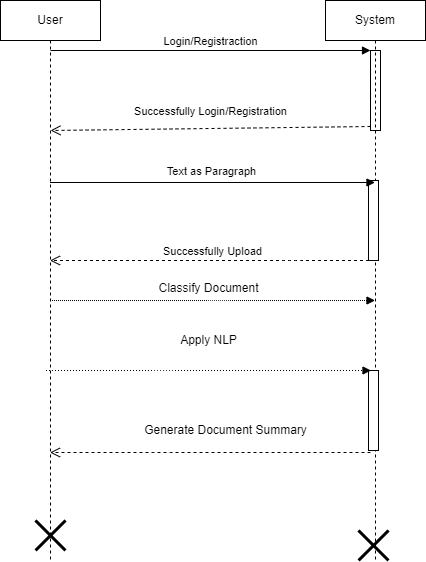

The diagram above was exported from draw.io. Its source (the exported page's mxGraphModel, read from the mxfile embedded in the PNG):
<mxGraphModel dx="252" dy="-575" grid="1" gridSize="10" guides="1" tooltips="1" connect="1" arrows="1" fold="1" page="1" pageScale="1" pageWidth="850" pageHeight="1100" math="0" shadow="0">
  <root>
    <mxCell id="CW2QFKCzXJ0LmTPXXhSf-0" />
    <mxCell id="CW2QFKCzXJ0LmTPXXhSf-1" parent="CW2QFKCzXJ0LmTPXXhSf-0" />
    <mxCell id="ECLTA_mAf72vQ5agswWn-0" value="" style="html=1;points=[];perimeter=orthogonalPerimeter;" vertex="1" parent="CW2QFKCzXJ0LmTPXXhSf-1">
      <mxGeometry x="1495" y="2010" width="10" height="80" as="geometry" />
    </mxCell>
    <mxCell id="ECLTA_mAf72vQ5agswWn-1" value="Login/Registraction" style="html=1;verticalAlign=bottom;endArrow=block;entryX=0;entryY=0;" edge="1" parent="CW2QFKCzXJ0LmTPXXhSf-1" target="ECLTA_mAf72vQ5agswWn-0">
      <mxGeometry relative="1" as="geometry">
        <mxPoint x="1175" y="2010" as="sourcePoint" />
      </mxGeometry>
    </mxCell>
    <mxCell id="ECLTA_mAf72vQ5agswWn-2" value="Successfully Login/Registration" style="html=1;verticalAlign=bottom;endArrow=open;dashed=1;endSize=8;exitX=0;exitY=0.95;" edge="1" parent="CW2QFKCzXJ0LmTPXXhSf-1" source="ECLTA_mAf72vQ5agswWn-0">
      <mxGeometry x="-0.0006" y="-8" relative="1" as="geometry">
        <mxPoint x="1175" y="2090" as="targetPoint" />
        <mxPoint as="offset" />
      </mxGeometry>
    </mxCell>
    <mxCell id="ECLTA_mAf72vQ5agswWn-3" value="User" style="shape=umlLifeline;perimeter=lifelinePerimeter;whiteSpace=wrap;html=1;container=1;collapsible=0;recursiveResize=0;outlineConnect=0;" vertex="1" parent="CW2QFKCzXJ0LmTPXXhSf-1">
      <mxGeometry x="1125" y="1960" width="100" height="560" as="geometry" />
    </mxCell>
    <mxCell id="ECLTA_mAf72vQ5agswWn-4" value="" style="shape=umlDestroy;whiteSpace=wrap;html=1;strokeWidth=3;" vertex="1" parent="ECLTA_mAf72vQ5agswWn-3">
      <mxGeometry x="35" y="520" width="30" height="30" as="geometry" />
    </mxCell>
    <mxCell id="ECLTA_mAf72vQ5agswWn-5" value="System" style="shape=umlLifeline;perimeter=lifelinePerimeter;whiteSpace=wrap;html=1;container=1;collapsible=0;recursiveResize=0;outlineConnect=0;" vertex="1" parent="CW2QFKCzXJ0LmTPXXhSf-1">
      <mxGeometry x="1450" y="1960" width="100" height="560" as="geometry" />
    </mxCell>
    <mxCell id="ECLTA_mAf72vQ5agswWn-6" value="" style="html=1;points=[];perimeter=orthogonalPerimeter;" vertex="1" parent="ECLTA_mAf72vQ5agswWn-5">
      <mxGeometry x="43" y="370" width="10" height="80" as="geometry" />
    </mxCell>
    <mxCell id="ECLTA_mAf72vQ5agswWn-7" value="" style="html=1;points=[];perimeter=orthogonalPerimeter;" vertex="1" parent="ECLTA_mAf72vQ5agswWn-5">
      <mxGeometry x="43" y="180" width="10" height="80" as="geometry" />
    </mxCell>
    <mxCell id="ECLTA_mAf72vQ5agswWn-8" value="" style="shape=umlDestroy;whiteSpace=wrap;html=1;strokeWidth=3;" vertex="1" parent="ECLTA_mAf72vQ5agswWn-5">
      <mxGeometry x="33" y="530" width="30" height="30" as="geometry" />
    </mxCell>
    <mxCell id="ECLTA_mAf72vQ5agswWn-9" value="Text as Paragraph" style="html=1;verticalAlign=bottom;endArrow=block;" edge="1" parent="CW2QFKCzXJ0LmTPXXhSf-1" source="ECLTA_mAf72vQ5agswWn-3">
      <mxGeometry x="-0.0123" y="2" width="80" relative="1" as="geometry">
        <mxPoint x="1233" y="2142" as="sourcePoint" />
        <mxPoint x="1499.5" y="2142" as="targetPoint" />
        <mxPoint as="offset" />
      </mxGeometry>
    </mxCell>
    <mxCell id="ECLTA_mAf72vQ5agswWn-10" value="" style="endArrow=block;endFill=1;endSize=6;html=1;dashed=1;dashPattern=1 1;" edge="1" parent="CW2QFKCzXJ0LmTPXXhSf-1">
      <mxGeometry width="100" relative="1" as="geometry">
        <mxPoint x="1174.5" y="2260" as="sourcePoint" />
        <mxPoint x="1499.5" y="2260" as="targetPoint" />
        <Array as="points">
          <mxPoint x="1343" y="2260" />
        </Array>
      </mxGeometry>
    </mxCell>
    <mxCell id="ECLTA_mAf72vQ5agswWn-11" value="Classify Document" style="text;html=1;align=center;verticalAlign=middle;resizable=0;points=[];autosize=1;" vertex="1" parent="CW2QFKCzXJ0LmTPXXhSf-1">
      <mxGeometry x="1273" y="2238" width="120" height="20" as="geometry" />
    </mxCell>
    <mxCell id="ECLTA_mAf72vQ5agswWn-12" value="" style="endArrow=block;endFill=1;endSize=6;html=1;dashed=1;dashPattern=1 2;" edge="1" parent="CW2QFKCzXJ0LmTPXXhSf-1">
      <mxGeometry width="100" relative="1" as="geometry">
        <mxPoint x="1170.5" y="2330" as="sourcePoint" />
        <mxPoint x="1495.5" y="2330" as="targetPoint" />
        <Array as="points">
          <mxPoint x="1289" y="2330" />
        </Array>
      </mxGeometry>
    </mxCell>
    <mxCell id="ECLTA_mAf72vQ5agswWn-13" value="" style="html=1;verticalAlign=bottom;endArrow=open;dashed=1;endSize=8;" edge="1" parent="CW2QFKCzXJ0LmTPXXhSf-1">
      <mxGeometry x="-0.1256" y="61" relative="1" as="geometry">
        <mxPoint x="1495" y="2412" as="sourcePoint" />
        <mxPoint x="1174.5" y="2412" as="targetPoint" />
        <Array as="points">
          <mxPoint x="1386.5" y="2412" />
          <mxPoint x="1286.5" y="2412" />
        </Array>
        <mxPoint as="offset" />
      </mxGeometry>
    </mxCell>
    <mxCell id="ECLTA_mAf72vQ5agswWn-14" value="Successfully Upload" style="html=1;verticalAlign=bottom;endArrow=open;dashed=1;endSize=8;" edge="1" parent="CW2QFKCzXJ0LmTPXXhSf-1" source="ECLTA_mAf72vQ5agswWn-5" target="ECLTA_mAf72vQ5agswWn-3">
      <mxGeometry relative="1" as="geometry">
        <mxPoint x="1395" y="2240" as="sourcePoint" />
        <mxPoint x="1315" y="2240" as="targetPoint" />
        <Array as="points">
          <mxPoint x="1415" y="2220" />
        </Array>
      </mxGeometry>
    </mxCell>
    <mxCell id="ECLTA_mAf72vQ5agswWn-15" value="Generate Document Summary" style="text;html=1;align=center;verticalAlign=middle;resizable=0;points=[];autosize=1;" vertex="1" parent="CW2QFKCzXJ0LmTPXXhSf-1">
      <mxGeometry x="1260" y="2380" width="180" height="20" as="geometry" />
    </mxCell>
    <mxCell id="ECLTA_mAf72vQ5agswWn-16" value="Apply NLP" style="text;html=1;align=center;verticalAlign=middle;resizable=0;points=[];autosize=1;" vertex="1" parent="CW2QFKCzXJ0LmTPXXhSf-1">
      <mxGeometry x="1298" y="2290" width="70" height="20" as="geometry" />
    </mxCell>
  </root>
</mxGraphModel>